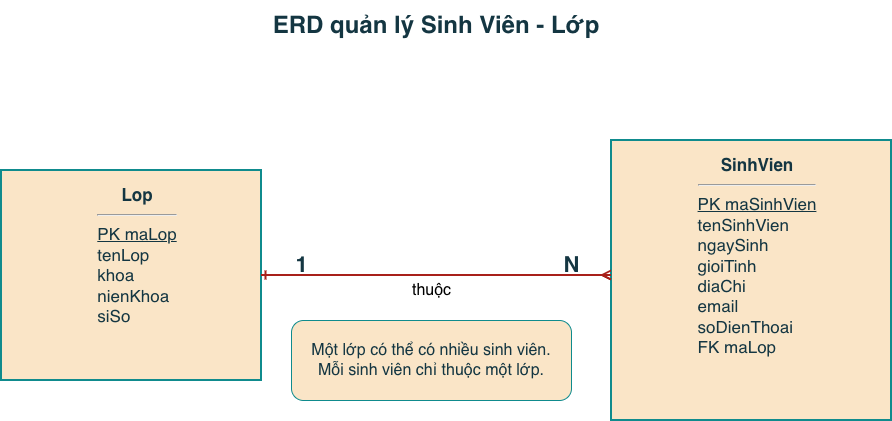

The diagram above was exported from draw.io. Its source (the exported page's mxGraphModel, read from the mxfile embedded in the PNG):
<mxGraphModel dx="919" dy="516" grid="1" gridSize="10" guides="1" tooltips="1" connect="1" arrows="1" fold="1" page="1" pageScale="1" pageWidth="1169" pageHeight="827" math="0" shadow="0">
  <root>
    <mxCell id="0" />
    <mxCell id="1" parent="0" />
    <mxCell id="title" parent="1" style="text;html=1;strokeColor=none;fillColor=none;align=center;verticalAlign=middle;whiteSpace=wrap;rounded=0;fontSize=24;fontStyle=1;labelBackgroundColor=none;fontColor=#143642;" value="ERD quản lý Sinh Viên - Lớp" vertex="1">
      <mxGeometry height="50" width="500" x="335" y="40" as="geometry" />
    </mxCell>
    <mxCell id="lop" parent="1" style="rounded=0;whiteSpace=wrap;html=1;fontSize=17;align=center;verticalAlign=top;spacingTop=8;spacingLeft=12;strokeWidth=2;labelBackgroundColor=none;fillColor=#FAE5C7;strokeColor=#0F8B8D;fontColor=#143642;" value="&lt;b&gt;Lop&lt;/b&gt;&lt;hr&gt;&lt;div align=&quot;left&quot;&gt;&lt;u&gt;PK maLop&lt;/u&gt;&lt;br&gt;tenLop&lt;br&gt;khoa&lt;br&gt;nienKhoa&lt;br&gt;siSo&lt;/div&gt;" vertex="1">
      <mxGeometry height="210" width="260" x="150" y="210" as="geometry" />
    </mxCell>
    <mxCell id="sv" parent="1" style="rounded=0;whiteSpace=wrap;html=1;fontSize=17;align=center;verticalAlign=top;spacingTop=8;spacingLeft=12;strokeWidth=2;labelBackgroundColor=none;fillColor=#FAE5C7;strokeColor=#0F8B8D;fontColor=#143642;" value="&lt;b&gt;SinhVien&lt;/b&gt;&lt;hr&gt;&lt;div align=&quot;left&quot;&gt;&lt;u&gt;PK maSinhVien&lt;/u&gt;&lt;br&gt;tenSinhVien&lt;br&gt;ngaySinh&lt;br&gt;gioiTinh&lt;br&gt;diaChi&lt;br&gt;email&lt;br&gt;soDienThoai&lt;br&gt;FK maLop&lt;/div&gt;" vertex="1">
      <mxGeometry height="280" width="280" x="760" y="180" as="geometry" />
    </mxCell>
    <mxCell id="edge" edge="1" parent="1" source="lop" style="endArrow=ERmany;startArrow=ERone;html=1;rounded=0;fontSize=16;strokeWidth=2;edgeStyle=orthogonalEdgeStyle;labelBackgroundColor=none;fontColor=default;strokeColor=#A8201A;" target="sv" value="thuộc">
      <mxGeometry relative="1" x="-0.0286" y="-15" as="geometry">
        <mxPoint as="offset" />
        <Array as="points">
          <mxPoint x="520" y="315" />
          <mxPoint x="650" y="315" />
        </Array>
      </mxGeometry>
    </mxCell>
    <mxCell id="oneLabel" parent="1" style="text;html=1;strokeColor=none;fillColor=none;align=center;verticalAlign=middle;fontSize=22;fontStyle=1;labelBackgroundColor=none;fontColor=#143642;" value="1" vertex="1">
      <mxGeometry height="40" width="40" x="430" y="285" as="geometry" />
    </mxCell>
    <mxCell id="manyLabel" parent="1" style="text;html=1;strokeColor=none;fillColor=none;align=center;verticalAlign=middle;fontSize=22;fontStyle=1;labelBackgroundColor=none;fontColor=#143642;" value="N" vertex="1">
      <mxGeometry height="40" width="40" x="700" y="285" as="geometry" />
    </mxCell>
    <mxCell id="desc" parent="1" style="rounded=1;whiteSpace=wrap;html=1;fontSize=16;align=center;labelBackgroundColor=none;fillColor=#FAE5C7;strokeColor=#0F8B8D;fontColor=#143642;" value="Một lớp có thể có nhiều sinh viên.&lt;br&gt;Mỗi sinh viên chỉ thuộc một lớp." vertex="1">
      <mxGeometry height="80" width="280" x="440" y="360" as="geometry" />
    </mxCell>
  </root>
</mxGraphModel>